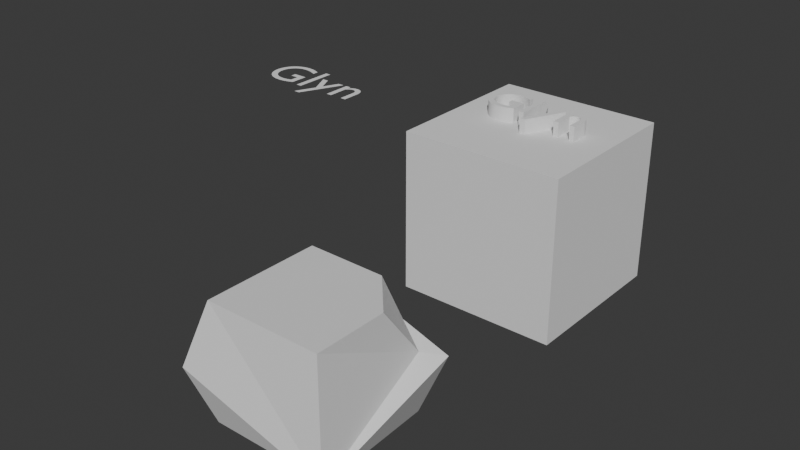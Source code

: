 # Source: 003_knifebisect.blend  (saved by Blender 4.0.36; exported with 4.5.12 LTS)
import bpy
from mathutils import Matrix  # noqa: F401  (used for matrix-valued properties, if any)

bpy.ops.wm.read_factory_settings(use_empty=True)
scene = bpy.context.scene
scene.name = 'Scene'

# ---- collections
col_collection = bpy.data.collections.new('Collection'); scene.collection.children.link(col_collection)

# ---- materials (node trees are filled in below, after node groups)
mat_material = bpy.data.materials.new('Material')
mat_material.alpha_threshold = 0.0
mat_material.use_transparent_shadow = False
mat_material.roughness = 0.5
mat_material.line_color = (0.0, 0.0, 0.0, 1.0)

# ---- material node trees
mat_material.use_nodes = True; mat_material.node_tree.nodes.clear()
_N = mat_material.node_tree.nodes; _L = mat_material.node_tree.links
n0 = _N.new('ShaderNodeOutputMaterial'); n0.name = 'Material Output'; n0.location = (300, 300)
n1 = _N.new('ShaderNodeBsdfPrincipled'); n1.name = 'Principled BSDF'; n1.location = (10, 300)
n1.inputs[3].default_value = 1.45
_L.new(n1.outputs[0], n0.inputs[0])
n0.is_active_output = True

# ---- world
world_world = bpy.data.worlds.new('World'); scene.world = world_world
world_world.use_nodes = True; world_world.node_tree.nodes.clear()
_N = world_world.node_tree.nodes; _L = world_world.node_tree.links
n0 = _N.new('ShaderNodeOutputWorld'); n0.name = 'World Output'; n0.location = (300, 300)
n1 = _N.new('ShaderNodeBackground'); n1.name = 'Background'; n1.location = (10, 300)
n1.inputs[0].default_value = (0.05088, 0.05088, 0.05088, 1.0)
_L.new(n1.outputs[0], n0.inputs[0])
n0.is_active_output = True
world_world.color = (0.05088, 0.05088, 0.05088)
world_world.use_sun_shadow = False
world_world.sun_shadow_jitter_overblur = 0.0

# ---- meshes
me_cube = bpy.data.meshes.new('Cube')
me_cube.from_pydata([(1.0, 1.0, -1.0), (1.0, -1.0, 1.0), (1.0, -1.0, -1.0), (-1.0, 1.0, 1.0), (-1.0, 1.0, -1.0), (-1.0, -1.0, 1.0), (-1.0, -1.0, -1.0), (1.0, 0.254, 1.0), (0.3441, 0.9877, 0.994), (1.0, 1.0, 0.01349), (1.297, 1.297, -0.08563), (-1.297, -1.297, -0.04601), (1.297, -1.297, -0.7379), (-1.297, 1.297, 0.6063)], [], [(12, 1, 5, 11), (11, 5, 3, 13), (4, 0, 2, 6), (10, 9, 7, 1, 12), (13, 3, 8, 9, 10), (7, 8, 3, 5, 1), (9, 8, 7), (2, 12, 11, 6), (6, 11, 13, 4), (0, 10, 12, 2), (4, 13, 10, 0)])
_uv = me_cube.uv_layers.new(name='UVMap')
_uv.uv.foreach_set('vector', [0.427, 0.75, 0.625, 0.75, 0.625, 1.0, 0.4937, 1.0, 0.4937, 0.0, 0.625, 0.0, 0.625, 0.25, 0.5565, 0.25, 0.125, 0.5, 0.375, 0.5, 0.375, 0.75, 0.125, 0.75, 0.4899, 0.5, 0.5017, 0.5, 0.625, 0.5932, 0.625, 0.75, 0.427, 0.75, 0.5565, 0.25, 0.625, 0.25, 0.625, 0.4186, 0.5017, 0.5, 0.4899, 0.5, 0.625, 0.5932, 0.7064, 0.5, 0.875, 0.5, 0.875, 0.75, 0.625, 0.75, 0.5017, 0.5, 0.7064, 0.5, 0.625, 0.5932, 0.375, 0.75, 0.427, 0.75, 0.4937, 1.0, 0.375, 1.0, 0.375, 0.0, 0.4937, 0.0, 0.5565, 0.25, 0.375, 0.25, 0.375, 0.5, 0.4899, 0.5, 0.427, 0.75, 0.375, 0.75, 0.375, 0.25, 0.5565, 0.25, 0.4899, 0.5, 0.375, 0.5])
me_cube.materials.append(mat_material)
me_cube.use_mirror_vertex_groups = False
me_cube.update()
me_cube_001 = bpy.data.meshes.new('Cube.001')
me_cube_001.from_pydata([(-1.0, -1.0, -1.0), (-1.0, -1.0, 1.0), (-1.0, 1.0, -1.0), (-1.0, 1.0, 1.0), (1.0, -1.0, -1.0), (1.0, -1.0, 1.0), (1.0, 1.0, -1.0), (1.0, 1.0, 1.0), (-0.006138, -0.2346, 1.0), (0.06377, -0.2342, 1.0), (0.2884, 0.2448, 1.0), (0.2179, 0.2452, 1.0), (0.1358, 0.06624, 1.0), (0.05036, 0.2448, 1.0), (-0.02088, 0.2451, 1.0), (0.1019, -0.00416, 1.0), (-0.1296, 0.4096, 1.0), (-0.1296, -0.07184, 1.0), (-0.06687, -0.07202, 1.0), (-0.0668, 0.4092, 1.0), (-0.537, 0.03638, 1.0), (-0.553, 0.05361, 1.0), (-0.5665, 0.07294, 1.0), (-0.5772, 0.0942, 1.0), (-0.585, 0.1167, 1.0), (-0.5898, 0.1416, 1.0), (-0.5915, 0.1679, 1.0), (-0.5898, 0.1932, 1.0), (-0.585, 0.2177, 1.0), (-0.5772, 0.2407, 1.0), (-0.5667, 0.2625, 1.0), (-0.5533, 0.2817, 1.0), (-0.5377, 0.2988, 1.0), (-0.52, 0.3145, 1.0), (-0.5005, 0.3278, 1.0), (-0.479, 0.3381, 1.0), (-0.4558, 0.3454, 1.0), (-0.4315, 0.3507, 1.0), (-0.4057, 0.3522, 1.0), (-0.3913, 0.3518, 1.0), (-0.3767, 0.3512, 1.0), (-0.3623, 0.3497, 1.0), (-0.3478, 0.3472, 1.0), (-0.3333, 0.3442, 1.0), (-0.3188, 0.3404, 1.0), (-0.3043, 0.3362, 1.0), (-0.2899, 0.3314, 1.0), (-0.2755, 0.3257, 1.0), (-0.2612, 0.3195, 1.0), (-0.247, 0.3127, 1.0), (-0.2328, 0.3048, 1.0), (-0.2328, 0.3753, 1.0), (-0.251, 0.3829, 1.0), (-0.2679, 0.3895, 1.0), (-0.2835, 0.3952, 1.0), (-0.2983, 0.3999, 1.0), (-0.3124, 0.4042, 1.0), (-0.3258, 0.4076, 1.0), (-0.3388, 0.4104, 1.0), (-0.3517, 0.4126, 1.0), (-0.3644, 0.4144, 1.0), (-0.3773, 0.4152, 1.0), (-0.3907, 0.4156, 1.0), (-0.4043, 0.4158, 1.0), (-0.4404, 0.4137, 1.0), (-0.4745, 0.407, 1.0), (-0.5068, 0.3971, 1.0), (-0.5367, 0.3826, 1.0), (-0.5641, 0.3647, 1.0), (-0.5887, 0.3437, 1.0), (-0.6102, 0.3197, 1.0), (-0.6285, 0.2937, 1.0), (-0.6431, 0.2649, 1.0), (-0.6539, 0.2336, 1.0), (-0.6606, 0.2005, 1.0), (-0.6629, 0.1656, 1.0), (-0.6606, 0.1312, 1.0), (-0.6541, 0.09896, 1.0), (-0.6436, 0.06827, 1.0), (-0.6292, 0.03978, 1.0), (-0.6113, 0.01413, 1.0), (-0.59, -0.009219, 1.0), (-0.5657, -0.02955, 1.0), (-0.5386, -0.04641, 1.0), (-0.5089, -0.06014, 1.0), (-0.4768, -0.07022, 1.0), (-0.4425, -0.07608, 1.0), (-0.4066, -0.07828, 1.0), (-0.39, -0.07828, 1.0), (-0.3741, -0.07755, 1.0), (-0.3585, -0.07645, 1.0), (-0.3433, -0.07462, 1.0), (-0.3285, -0.07216, 1.0), (-0.3136, -0.06923, 1.0), (-0.2989, -0.06594, 1.0), (-0.2842, -0.06147, 1.0), (-0.2693, -0.0567, 1.0), (-0.2541, -0.05157, 1.0), (-0.2387, -0.04552, 1.0), (-0.2229, -0.03867, 1.0), (-0.2229, 0.1653, 1.0), (-0.3847, 0.1657, 1.0), (-0.3846, 0.1032, 1.0), (-0.2921, 0.1026, 1.0), (-0.2921, 0.00403, 1.0), (-0.3004, 0.001648, 1.0), (-0.3088, -0.0009178, 1.0), (-0.3171, -0.002934, 1.0), (-0.3257, -0.005133, 1.0), (-0.3341, -0.007149, 1.0), (-0.3427, -0.009244, 1.0), (-0.3515, -0.01089, 1.0), (-0.3602, -0.01236, 1.0), (-0.3692, -0.01346, 1.0), (-0.3782, -0.01401, 1.0), (-0.3874, -0.01474, 1.0), (-0.3967, -0.01474, 1.0), (-0.4245, -0.01309, 1.0), (-0.4509, -0.008327, 1.0), (-0.4754, -0.001182, 1.0), (-0.4981, 0.008896, 1.0), (-0.5186, 0.02136, 1.0), (0.4156, 0.2232, 1.0), (0.4085, 0.2171, 1.0), (0.4019, 0.2107, 1.0), (0.3957, 0.2033, 1.0), (0.3943, 0.2451, 1.0), (0.3314, 0.2446, 1.0), (0.3314, -0.07218, 1.0), (0.3944, -0.07193, 1.0), (0.3943, 0.1555, 1.0), (0.4015, 0.1632, 1.0), (0.4085, 0.1702, 1.0), (0.4154, 0.1767, 1.0), (0.422, 0.1822, 1.0), (0.4283, 0.1868, 1.0), (0.4346, 0.1909, 1.0), (0.4409, 0.194, 1.0), (0.4473, 0.1966, 1.0), (0.4536, 0.1984, 1.0), (0.46, 0.1999, 1.0), (0.4665, 0.2006, 1.0), (0.4733, 0.201, 1.0), (0.4826, 0.2, 1.0), (0.4911, 0.1984, 1.0), (0.4991, 0.1953, 1.0), (0.5063, 0.1914, 1.0), (0.5129, 0.1861, 1.0), (0.5187, 0.1799, 1.0), (0.5237, 0.1731, 1.0), (0.528, 0.1648, 1.0), (0.5313, 0.156, 1.0), (0.5337, 0.1464, 1.0), (0.5352, 0.136, 1.0), (0.5356, 0.1241, 1.0), (0.5356, -0.07186, 1.0), (0.5984, -0.07241, 1.0), (0.5985, 0.1239, 1.0), (0.5974, 0.1442, 1.0), (0.5945, 0.163, 1.0), (0.5899, 0.1797, 1.0), (0.5837, 0.1952, 1.0), (0.5759, 0.2084, 1.0), (0.5668, 0.2194, 1.0), (0.5564, 0.2292, 1.0), (0.5451, 0.2375, 1.0), (0.5325, 0.2434, 1.0), (0.5192, 0.2478, 1.0), (0.5052, 0.2504, 1.0), (0.4901, 0.2506, 1.0), (0.4813, 0.2505, 1.0), (0.4726, 0.2495, 1.0), (0.4639, 0.2479, 1.0), (0.4554, 0.2453, 1.0), (0.4469, 0.2422, 1.0), (0.4388, 0.2385, 1.0), (0.4308, 0.2341, 1.0), (0.423, 0.2289, 1.0), (-0.006138, -0.2346, 1.177), (0.06377, -0.2342, 1.177), (0.2884, 0.2448, 1.177), (0.2179, 0.2452, 1.177), (0.1358, 0.06624, 1.177), (0.05036, 0.2448, 1.177), (-0.02088, 0.2451, 1.177), (0.1019, -0.00416, 1.177), (-0.1296, 0.4096, 1.177), (-0.1296, -0.07184, 1.177), (-0.06687, -0.07202, 1.177), (-0.0668, 0.4092, 1.177), (-0.537, 0.03638, 1.177), (-0.553, 0.05361, 1.177), (-0.5665, 0.07294, 1.177), (-0.5772, 0.0942, 1.177), (-0.585, 0.1167, 1.177), (-0.5898, 0.1416, 1.177), (-0.5915, 0.1679, 1.177), (-0.5898, 0.1932, 1.177), (-0.585, 0.2177, 1.177), (-0.5772, 0.2407, 1.177), (-0.5667, 0.2625, 1.177), (-0.5533, 0.2817, 1.177), (-0.5377, 0.2988, 1.177), (-0.52, 0.3145, 1.177), (-0.5005, 0.3278, 1.177), (-0.479, 0.3381, 1.177), (-0.4558, 0.3454, 1.177), (-0.4315, 0.3507, 1.177), (-0.4057, 0.3522, 1.177), (-0.3913, 0.3518, 1.177), (-0.3767, 0.3512, 1.177), (-0.3623, 0.3497, 1.177), (-0.3478, 0.3472, 1.177), (-0.3333, 0.3442, 1.177), (-0.3188, 0.3404, 1.177), (-0.3043, 0.3362, 1.177), (-0.2899, 0.3314, 1.177), (-0.2755, 0.3257, 1.177), (-0.2612, 0.3195, 1.177), (-0.247, 0.3127, 1.177), (-0.2328, 0.3048, 1.177), (-0.2328, 0.3753, 1.177), (-0.251, 0.3829, 1.177), (-0.2679, 0.3895, 1.177), (-0.2835, 0.3952, 1.177), (-0.2983, 0.3999, 1.177), (-0.3124, 0.4042, 1.177), (-0.3258, 0.4076, 1.177), (-0.3388, 0.4104, 1.177), (-0.3517, 0.4126, 1.177), (-0.3644, 0.4144, 1.177), (-0.3773, 0.4152, 1.177), (-0.3907, 0.4156, 1.177), (-0.4043, 0.4158, 1.177), (-0.4404, 0.4137, 1.177), (-0.4745, 0.407, 1.177), (-0.5068, 0.3971, 1.177), (-0.5367, 0.3826, 1.177), (-0.5641, 0.3647, 1.177), (-0.5887, 0.3437, 1.177), (-0.6102, 0.3197, 1.177), (-0.6285, 0.2937, 1.177), (-0.6431, 0.2649, 1.177), (-0.6539, 0.2336, 1.177), (-0.6606, 0.2005, 1.177), (-0.6629, 0.1656, 1.177), (-0.6606, 0.1312, 1.177), (-0.6541, 0.09896, 1.177), (-0.6436, 0.06827, 1.177), (-0.6292, 0.03978, 1.177), (-0.6113, 0.01413, 1.177), (-0.59, -0.009219, 1.177), (-0.5657, -0.02955, 1.177), (-0.5386, -0.04641, 1.177), (-0.5089, -0.06014, 1.177), (-0.4768, -0.07022, 1.177), (-0.4425, -0.07608, 1.177), (-0.4066, -0.07828, 1.177), (-0.39, -0.07828, 1.177), (-0.3741, -0.07755, 1.177), (-0.3585, -0.07645, 1.177), (-0.3433, -0.07462, 1.177), (-0.3285, -0.07216, 1.177), (-0.3136, -0.06923, 1.177), (-0.2989, -0.06594, 1.177), (-0.2842, -0.06147, 1.177), (-0.2693, -0.0567, 1.177), (-0.2541, -0.05157, 1.177), (-0.2387, -0.04552, 1.177), (-0.2229, -0.03867, 1.177), (-0.2229, 0.1653, 1.177), (-0.3847, 0.1657, 1.177), (-0.3846, 0.1032, 1.177), (-0.2921, 0.1026, 1.177), (-0.2921, 0.00403, 1.177), (-0.3004, 0.001648, 1.177), (-0.3088, -0.0009178, 1.177), (-0.3171, -0.002934, 1.177), (-0.3257, -0.005133, 1.177), (-0.3341, -0.007149, 1.177), (-0.3427, -0.009244, 1.177), (-0.3515, -0.01089, 1.177), (-0.3602, -0.01236, 1.177), (-0.3692, -0.01346, 1.177), (-0.3782, -0.01401, 1.177), (-0.3874, -0.01474, 1.177), (-0.3967, -0.01474, 1.177), (-0.4245, -0.01309, 1.177), (-0.4509, -0.008327, 1.177), (-0.4754, -0.001182, 1.177), (-0.4981, 0.008896, 1.177), (-0.5186, 0.02136, 1.177), (0.4156, 0.2232, 1.177), (0.4085, 0.2171, 1.177), (0.4019, 0.2107, 1.177), (0.3957, 0.2033, 1.177), (0.3943, 0.2451, 1.177), (0.3314, 0.2446, 1.177), (0.3314, -0.07218, 1.177), (0.3944, -0.07193, 1.177), (0.3943, 0.1555, 1.177), (0.4015, 0.1632, 1.177), (0.4085, 0.1702, 1.177), (0.4154, 0.1767, 1.177), (0.422, 0.1822, 1.177), (0.4283, 0.1868, 1.177), (0.4346, 0.1909, 1.177), (0.4409, 0.194, 1.177), (0.4473, 0.1966, 1.177), (0.4536, 0.1984, 1.177), (0.46, 0.1999, 1.177), (0.4665, 0.2006, 1.177), (0.4733, 0.201, 1.177), (0.4826, 0.2, 1.177), (0.4911, 0.1984, 1.177), (0.4991, 0.1953, 1.177), (0.5063, 0.1914, 1.177), (0.5129, 0.1861, 1.177), (0.5187, 0.1799, 1.177), (0.5237, 0.1731, 1.177), (0.528, 0.1648, 1.177), (0.5313, 0.156, 1.177), (0.5337, 0.1464, 1.177), (0.5352, 0.136, 1.177), (0.5356, 0.1241, 1.177), (0.5356, -0.07186, 1.177), (0.5984, -0.07241, 1.177), (0.5985, 0.1239, 1.177), (0.5974, 0.1442, 1.177), (0.5945, 0.163, 1.177), (0.5899, 0.1797, 1.177), (0.5837, 0.1952, 1.177), (0.5759, 0.2084, 1.177), (0.5668, 0.2194, 1.177), (0.5564, 0.2292, 1.177), (0.5451, 0.2375, 1.177), (0.5325, 0.2434, 1.177), (0.5192, 0.2478, 1.177), (0.5052, 0.2504, 1.177), (0.4901, 0.2506, 1.177), (0.4813, 0.2505, 1.177), (0.4726, 0.2495, 1.177), (0.4639, 0.2479, 1.177), (0.4554, 0.2453, 1.177), (0.4469, 0.2422, 1.177), (0.4388, 0.2385, 1.177), (0.4308, 0.2341, 1.177), (0.423, 0.2289, 1.177)], [], [(0, 1, 3, 2), (2, 3, 7, 6), (6, 7, 5, 4), (4, 5, 1, 0), (2, 6, 4, 0), (7, 157, 156, 155, 154, 153, 152, 151, 150, 149, 148, 147, 146, 145, 144, 143, 142, 141, 140, 139, 138, 137, 136, 135, 134, 133, 132, 131, 130, 129, 128, 127, 10, 9, 8, 15, 14, 19, 18, 17, 99, 98, 97, 96, 95, 94, 93, 92, 91, 90, 89, 88, 87, 86, 85, 84, 83, 82, 81, 80, 79, 78, 77, 76, 75, 3, 1, 5), (3, 75, 74, 73, 72, 71, 70, 69, 68, 67, 66, 65, 64, 63, 62, 61, 60, 59, 58, 57, 56, 55, 54, 53, 52, 51, 50, 49, 48, 47, 46, 45, 44, 43, 42, 41, 40, 39, 38, 37, 36, 35, 34, 33, 32, 31, 30, 29, 28, 27, 26, 25, 24, 23, 22, 21, 20, 121, 120, 119, 118, 117, 116, 115, 114, 113, 112, 111, 110, 109, 108, 107, 106, 105, 104, 103, 102, 101, 100, 99, 17, 16, 19, 7), (48, 49, 219, 218), (99, 100, 270, 269), (19, 14, 13, 12, 11, 10, 127, 126, 125, 124, 123, 122, 177, 176, 175, 174, 173, 172, 171, 170, 169, 168, 167, 166, 165, 164, 163, 162, 161, 160, 159, 158, 157, 7), (150, 151, 321, 320), (47, 48, 218, 217), (186, 187, 188, 189), (270, 271, 272, 273, 274, 275, 276, 277, 278, 279, 280, 281, 282, 283, 284, 285, 286, 287, 288, 289, 290, 291, 190, 191, 192, 193, 194, 195, 196, 197, 198, 199, 200, 201, 202, 203, 204, 205, 206, 207, 208, 209, 210, 211, 212, 213, 214, 215, 216, 217, 218, 219, 220, 221, 222, 223, 224, 225, 226, 227, 228, 229, 230, 231, 232, 233, 234, 235, 236, 237, 238, 239, 240, 241, 242, 243, 244, 245, 246, 247, 248, 249, 250, 251, 252, 253, 254, 255, 256, 257, 258, 259, 260, 261, 262, 263, 264, 265, 266, 267, 268, 269), (328, 329, 330, 331, 332, 333, 334, 335, 336, 337, 338, 339, 340, 341, 342, 343, 344, 345, 346, 347, 292, 293, 294, 295, 296, 297, 298, 299, 300, 301, 302, 303, 304, 305, 306, 307, 308, 309, 310, 311, 312, 313, 314, 315, 316, 317, 318, 319, 320, 321, 322, 323, 324, 325, 326, 327), (181, 182, 183, 184, 185, 178, 179, 180), (151, 152, 322, 321), (100, 101, 271, 270), (49, 50, 220, 219), (152, 153, 323, 322), (101, 102, 272, 271), (50, 51, 221, 220), (153, 154, 324, 323), (102, 103, 273, 272), (51, 52, 222, 221), (154, 155, 325, 324), (103, 104, 274, 273), (52, 53, 223, 222), (155, 156, 326, 325), (104, 105, 275, 274), (53, 54, 224, 223), (156, 157, 327, 326), (105, 106, 276, 275), (54, 55, 225, 224), (157, 158, 328, 327), (106, 107, 277, 276), (55, 56, 226, 225), (158, 159, 329, 328), (107, 108, 278, 277), (56, 57, 227, 226), (159, 160, 330, 329), (108, 109, 279, 278), (57, 58, 228, 227), (160, 161, 331, 330), (109, 110, 280, 279), (58, 59, 229, 228), (161, 162, 332, 331), (110, 111, 281, 280), (59, 60, 230, 229), (162, 163, 333, 332), (8, 9, 179, 178), (111, 112, 282, 281), (60, 61, 231, 230), (163, 164, 334, 333), (9, 10, 180, 179), (112, 113, 283, 282), (61, 62, 232, 231), (164, 165, 335, 334), (10, 11, 181, 180), (113, 114, 284, 283), (62, 63, 233, 232), (165, 166, 336, 335), (11, 12, 182, 181), (114, 115, 285, 284), (63, 64, 234, 233), (166, 167, 337, 336), (12, 13, 183, 182), (115, 116, 286, 285), (64, 65, 235, 234), (167, 168, 338, 337), (13, 14, 184, 183), (116, 117, 287, 286), (65, 66, 236, 235), (168, 169, 339, 338), (14, 15, 185, 184), (117, 118, 288, 287), (66, 67, 237, 236), (169, 170, 340, 339), (15, 8, 178, 185), (118, 119, 289, 288), (67, 68, 238, 237), (170, 171, 341, 340), (16, 17, 187, 186), (119, 120, 290, 289), (68, 69, 239, 238), (171, 172, 342, 341), (17, 18, 188, 187), (120, 121, 291, 290), (69, 70, 240, 239), (172, 173, 343, 342), (18, 19, 189, 188), (121, 20, 190, 291), (70, 71, 241, 240), (173, 174, 344, 343), (19, 16, 186, 189), (122, 123, 293, 292), (71, 72, 242, 241), (174, 175, 345, 344), (20, 21, 191, 190), (123, 124, 294, 293), (72, 73, 243, 242), (175, 176, 346, 345), (21, 22, 192, 191), (124, 125, 295, 294), (73, 74, 244, 243), (176, 177, 347, 346), (22, 23, 193, 192), (125, 126, 296, 295), (74, 75, 245, 244), (177, 122, 292, 347), (23, 24, 194, 193), (126, 127, 297, 296), (75, 76, 246, 245), (24, 25, 195, 194), (127, 128, 298, 297), (76, 77, 247, 246), (25, 26, 196, 195), (128, 129, 299, 298), (77, 78, 248, 247), (26, 27, 197, 196), (129, 130, 300, 299), (78, 79, 249, 248), (27, 28, 198, 197), (130, 131, 301, 300), (79, 80, 250, 249), (28, 29, 199, 198), (131, 132, 302, 301), (80, 81, 251, 250), (29, 30, 200, 199), (132, 133, 303, 302), (81, 82, 252, 251), (30, 31, 201, 200), (133, 134, 304, 303), (82, 83, 253, 252), (31, 32, 202, 201), (134, 135, 305, 304), (83, 84, 254, 253), (32, 33, 203, 202), (135, 136, 306, 305), (84, 85, 255, 254), (33, 34, 204, 203), (136, 137, 307, 306), (85, 86, 256, 255), (34, 35, 205, 204), (137, 138, 308, 307), (86, 87, 257, 256), (35, 36, 206, 205), (138, 139, 309, 308), (87, 88, 258, 257), (36, 37, 207, 206), (139, 140, 310, 309), (88, 89, 259, 258), (37, 38, 208, 207), (140, 141, 311, 310), (89, 90, 260, 259), (38, 39, 209, 208), (141, 142, 312, 311), (90, 91, 261, 260), (39, 40, 210, 209), (142, 143, 313, 312), (91, 92, 262, 261), (40, 41, 211, 210), (143, 144, 314, 313), (92, 93, 263, 262), (41, 42, 212, 211), (144, 145, 315, 314), (93, 94, 264, 263), (42, 43, 213, 212), (145, 146, 316, 315), (94, 95, 265, 264), (43, 44, 214, 213), (146, 147, 317, 316), (95, 96, 266, 265), (44, 45, 215, 214), (147, 148, 318, 317), (96, 97, 267, 266), (45, 46, 216, 215), (148, 149, 319, 318), (97, 98, 268, 267), (46, 47, 217, 216), (149, 150, 320, 319), (98, 99, 269, 268)])
_uv = me_cube_001.uv_layers.new(name='UVMap')
_uv.uv.foreach_set('vector', [0.375, 0.0, 0.625, 0.0, 0.625, 0.25, 0.375, 0.25, 0.375, 0.25, 0.625, 0.25, 0.625, 0.5, 0.375, 0.5, 0.375, 0.5, 0.625, 0.5, 0.625, 0.75, 0.375, 0.75, 0.375, 0.75, 0.625, 0.75, 0.625, 1.0, 0.375, 1.0, 0.125, 0.5, 0.375, 0.5, 0.375, 0.75, 0.125, 0.75, 0.625, 0.5, 0.6752, 0.6095, 0.6752, 0.6341, 0.6831, 0.634, 0.683, 0.6095, 0.6831, 0.608, 0.6833, 0.6067, 0.6836, 0.6055, 0.684, 0.6044, 0.6845, 0.6034, 0.6852, 0.6025, 0.6859, 0.6017, 0.6867, 0.6011, 0.6876, 0.6006, 0.6886, 0.6002, 0.6897, 0.6, 0.6908, 0.5999, 0.6917, 0.5999, 0.6925, 0.6, 0.6933, 0.6002, 0.6941, 0.6004, 0.6949, 0.6008, 0.6957, 0.6011, 0.6965, 0.6016, 0.6973, 0.6022, 0.6981, 0.6029, 0.6989, 0.6037, 0.6998, 0.6046, 0.7007, 0.6056, 0.7007, 0.634, 0.7086, 0.634, 0.7086, 0.5944, 0.714, 0.5944, 0.742, 0.6543, 0.7508, 0.6543, 0.7373, 0.6255, 0.7526, 0.5944, 0.7583, 0.5738, 0.7584, 0.634, 0.7662, 0.634, 0.7779, 0.6298, 0.7798, 0.6307, 0.7818, 0.6314, 0.7837, 0.6321, 0.7855, 0.6327, 0.7874, 0.6332, 0.7892, 0.6337, 0.7911, 0.634, 0.7929, 0.6343, 0.7948, 0.6346, 0.7968, 0.6347, 0.7988, 0.6348, 0.8008, 0.6348, 0.8053, 0.6345, 0.8096, 0.6338, 0.8136, 0.6325, 0.8173, 0.6308, 0.8207, 0.6287, 0.8237, 0.6262, 0.8264, 0.6232, 0.8287, 0.62, 0.8304, 0.6165, 0.8318, 0.6126, 0.8326, 0.6086, 0.8329, 0.6043, 0.875, 0.5, 0.875, 0.75, 0.625, 0.75, 0.875, 0.5, 0.8329, 0.6043, 0.8326, 0.5999, 0.8317, 0.5958, 0.8304, 0.5919, 0.8286, 0.5883, 0.8263, 0.585, 0.8236, 0.582, 0.8205, 0.5794, 0.8171, 0.5772, 0.8133, 0.5754, 0.8093, 0.5741, 0.805, 0.5733, 0.8005, 0.573, 0.7988, 0.5731, 0.7972, 0.5731, 0.7956, 0.5732, 0.794, 0.5734, 0.7924, 0.5737, 0.7907, 0.574, 0.789, 0.5745, 0.7873, 0.575, 0.7854, 0.5756, 0.7835, 0.5763, 0.7814, 0.5771, 0.7791, 0.5781, 0.7791, 0.5869, 0.7809, 0.5859, 0.7826, 0.5851, 0.7844, 0.5843, 0.7862, 0.5836, 0.788, 0.583, 0.7898, 0.5825, 0.7917, 0.582, 0.7935, 0.5816, 0.7953, 0.5813, 0.7971, 0.5811, 0.7989, 0.581, 0.8007, 0.581, 0.8039, 0.5812, 0.807, 0.5818, 0.8099, 0.5827, 0.8126, 0.584, 0.815, 0.5857, 0.8172, 0.5877, 0.8192, 0.5898, 0.8208, 0.5922, 0.8221, 0.5949, 0.8231, 0.5978, 0.8237, 0.6009, 0.8239, 0.604, 0.8237, 0.6073, 0.8231, 0.6104, 0.8221, 0.6132, 0.8208, 0.6159, 0.8191, 0.6183, 0.8171, 0.6205, 0.8148, 0.6223, 0.8123, 0.6239, 0.8094, 0.6251, 0.8064, 0.626, 0.8031, 0.6266, 0.7996, 0.6268, 0.7984, 0.6268, 0.7973, 0.6268, 0.7962, 0.6267, 0.795, 0.6265, 0.7939, 0.6264, 0.7928, 0.6262, 0.7918, 0.6259, 0.7907, 0.6256, 0.7896, 0.6254, 0.7886, 0.6251, 0.7875, 0.6248, 0.7865, 0.6245, 0.7865, 0.6122, 0.7981, 0.6121, 0.7981, 0.6043, 0.7779, 0.6043, 0.7779, 0.6298, 0.7662, 0.634, 0.7662, 0.5738, 0.7583, 0.5738, 0.625, 0.5, 0.7826, 0.5851, 0.7809, 0.5859, 0.7809, 0.5859, 0.7826, 0.5851, 0.7779, 0.6298, 0.7779, 0.6043, 0.7779, 0.6043, 0.7779, 0.6298, 0.7583, 0.5738, 0.7526, 0.5944, 0.7437, 0.5944, 0.733, 0.6167, 0.7228, 0.5944, 0.714, 0.5944, 0.7086, 0.5944, 0.7007, 0.5944, 0.7005, 0.5996, 0.6998, 0.5987, 0.6989, 0.5979, 0.6981, 0.5971, 0.6971, 0.5964, 0.6961, 0.5957, 0.6952, 0.5952, 0.6941, 0.5947, 0.6931, 0.5943, 0.692, 0.594, 0.6909, 0.5938, 0.6898, 0.5937, 0.6887, 0.5937, 0.6869, 0.5937, 0.6851, 0.594, 0.6834, 0.5946, 0.6819, 0.5953, 0.6805, 0.5964, 0.6792, 0.5976, 0.678, 0.5989, 0.677, 0.6006, 0.6763, 0.6025, 0.6757, 0.6046, 0.6753, 0.607, 0.6752, 0.6095, 0.625, 0.5, 0.684, 0.6044, 0.6836, 0.6055, 0.6836, 0.6055, 0.684, 0.6044, 0.7844, 0.5843, 0.7826, 0.5851, 0.7826, 0.5851, 0.7844, 0.5843, 0.7662, 0.5738, 0.7662, 0.634, 0.7584, 0.634, 0.7583, 0.5738, 0.7779, 0.6043, 0.7981, 0.6043, 0.7981, 0.6121, 0.7865, 0.6122, 0.7865, 0.6245, 0.7875, 0.6248, 0.7886, 0.6251, 0.7896, 0.6254, 0.7907, 0.6256, 0.7918, 0.6259, 0.7928, 0.6262, 0.7939, 0.6264, 0.795, 0.6265, 0.7962, 0.6267, 0.7973, 0.6268, 0.7984, 0.6268, 0.7996, 0.6268, 0.8031, 0.6266, 0.8064, 0.626, 0.8094, 0.6251, 0.8123, 0.6239, 0.8148, 0.6223, 0.8171, 0.6205, 0.8191, 0.6183, 0.8208, 0.6159, 0.8221, 0.6132, 0.8231, 0.6104, 0.8237, 0.6073, 0.8239, 0.604, 0.8237, 0.6009, 0.8231, 0.5978, 0.8221, 0.5949, 0.8208, 0.5922, 0.8192, 0.5898, 0.8172, 0.5877, 0.815, 0.5857, 0.8126, 0.584, 0.8099, 0.5827, 0.807, 0.5818, 0.8039, 0.5812, 0.8007, 0.581, 0.7989, 0.581, 0.7971, 0.5811, 0.7953, 0.5813, 0.7935, 0.5816, 0.7917, 0.582, 0.7898, 0.5825, 0.788, 0.583, 0.7862, 0.5836, 0.7844, 0.5843, 0.7826, 0.5851, 0.7809, 0.5859, 0.7791, 0.5869, 0.7791, 0.5781, 0.7814, 0.5771, 0.7835, 0.5763, 0.7854, 0.5756, 0.7873, 0.575, 0.789, 0.5745, 0.7907, 0.574, 0.7924, 0.5737, 0.794, 0.5734, 0.7956, 0.5732, 0.7972, 0.5731, 0.7988, 0.5731, 0.8005, 0.573, 0.805, 0.5733, 0.8093, 0.5741, 0.8133, 0.5754, 0.8171, 0.5772, 0.8205, 0.5794, 0.8236, 0.582, 0.8263, 0.585, 0.8286, 0.5883, 0.8304, 0.5919, 0.8317, 0.5958, 0.8326, 0.5999, 0.8329, 0.6043, 0.8326, 0.6086, 0.8318, 0.6126, 0.8304, 0.6165, 0.8287, 0.62, 0.8264, 0.6232, 0.8237, 0.6262, 0.8207, 0.6287, 0.8173, 0.6308, 0.8136, 0.6325, 0.8096, 0.6338, 0.8053, 0.6345, 0.8008, 0.6348, 0.7988, 0.6348, 0.7968, 0.6347, 0.7948, 0.6346, 0.7929, 0.6343, 0.7911, 0.634, 0.7892, 0.6337, 0.7874, 0.6332, 0.7855, 0.6327, 0.7837, 0.6321, 0.7818, 0.6314, 0.7798, 0.6307, 0.7779, 0.6298, 0.6753, 0.607, 0.6757, 0.6046, 0.6763, 0.6025, 0.677, 0.6006, 0.678, 0.5989, 0.6792, 0.5976, 0.6805, 0.5964, 0.6819, 0.5953, 0.6834, 0.5946, 0.6851, 0.594, 0.6869, 0.5937, 0.6887, 0.5937, 0.6898, 0.5937, 0.6909, 0.5938, 0.692, 0.594, 0.6931, 0.5943, 0.6941, 0.5947, 0.6952, 0.5952, 0.6961, 0.5957, 0.6971, 0.5964, 0.6981, 0.5971, 0.6989, 0.5979, 0.6998, 0.5987, 0.7005, 0.5996, 0.7007, 0.5944, 0.7086, 0.5944, 0.7086, 0.634, 0.7007, 0.634, 0.7007, 0.6056, 0.6998, 0.6046, 0.6989, 0.6037, 0.6981, 0.6029, 0.6973, 0.6022, 0.6965, 0.6016, 0.6957, 0.6011, 0.6949, 0.6008, 0.6941, 0.6004, 0.6933, 0.6002, 0.6925, 0.6, 0.6917, 0.5999, 0.6908, 0.5999, 0.6897, 0.6, 0.6886, 0.6002, 0.6876, 0.6006, 0.6867, 0.6011, 0.6859, 0.6017, 0.6852, 0.6025, 0.6845, 0.6034, 0.684, 0.6044, 0.6836, 0.6055, 0.6833, 0.6067, 0.6831, 0.608, 0.683, 0.6095, 0.6831, 0.634, 0.6752, 0.6341, 0.6752, 0.6095, 0.7228, 0.5944, 0.733, 0.6167, 0.7437, 0.5944, 0.7526, 0.5944, 0.7373, 0.6255, 0.7508, 0.6543, 0.742, 0.6543, 0.714, 0.5944, 0.6836, 0.6055, 0.6833, 0.6067, 0.6833, 0.6067, 0.6836, 0.6055, 0.7779, 0.6043, 0.7981, 0.6043, 0.7981, 0.6043, 0.7779, 0.6043, 0.7809, 0.5859, 0.7791, 0.5869, 0.7791, 0.5869, 0.7809, 0.5859, 0.6833, 0.6067, 0.6831, 0.608, 0.6831, 0.608, 0.6833, 0.6067, 0.7981, 0.6043, 0.7981, 0.6121, 0.7981, 0.6121, 0.7981, 0.6043, 0.7791, 0.5869, 0.7791, 0.5781, 0.7791, 0.5781, 0.7791, 0.5869, 0.6831, 0.608, 0.683, 0.6095, 0.683, 0.6095, 0.6831, 0.608, 0.7981, 0.6121, 0.7865, 0.6122, 0.7865, 0.6122, 0.7981, 0.6121, 0.7791, 0.5781, 0.7814, 0.5771, 0.7814, 0.5771, 0.7791, 0.5781, 0.683, 0.6095, 0.6831, 0.634, 0.6831, 0.634, 0.683, 0.6095, 0.7865, 0.6122, 0.7865, 0.6245, 0.7865, 0.6245, 0.7865, 0.6122, 0.7814, 0.5771, 0.7835, 0.5763, 0.7835, 0.5763, 0.7814, 0.5771, 0.6831, 0.634, 0.6752, 0.6341, 0.6752, 0.6341, 0.6831, 0.634, 0.7865, 0.6245, 0.7875, 0.6248, 0.7875, 0.6248, 0.7865, 0.6245, 0.7835, 0.5763, 0.7854, 0.5756, 0.7854, 0.5756, 0.7835, 0.5763, 0.6752, 0.6341, 0.6752, 0.6095, 0.6752, 0.6095, 0.6752, 0.6341, 0.7875, 0.6248, 0.7886, 0.6251, 0.7886, 0.6251, 0.7875, 0.6248, 0.7854, 0.5756, 0.7873, 0.575, 0.7873, 0.575, 0.7854, 0.5756, 0.6752, 0.6095, 0.6753, 0.607, 0.6753, 0.607, 0.6752, 0.6095, 0.7886, 0.6251, 0.7896, 0.6254, 0.7896, 0.6254, 0.7886, 0.6251, 0.7873, 0.575, 0.789, 0.5745, 0.789, 0.5745, 0.7873, 0.575, 0.6753, 0.607, 0.6757, 0.6046, 0.6757, 0.6046, 0.6753, 0.607, 0.7896, 0.6254, 0.7907, 0.6256, 0.7907, 0.6256, 0.7896, 0.6254, 0.789, 0.5745, 0.7907, 0.574, 0.7907, 0.574, 0.789, 0.5745, 0.6757, 0.6046, 0.6763, 0.6025, 0.6763, 0.6025, 0.6757, 0.6046, 0.7907, 0.6256, 0.7918, 0.6259, 0.7918, 0.6259, 0.7907, 0.6256, 0.7907, 0.574, 0.7924, 0.5737, 0.7924, 0.5737, 0.7907, 0.574, 0.6763, 0.6025, 0.677, 0.6006, 0.677, 0.6006, 0.6763, 0.6025, 0.7918, 0.6259, 0.7928, 0.6262, 0.7928, 0.6262, 0.7918, 0.6259, 0.7924, 0.5737, 0.794, 0.5734, 0.794, 0.5734, 0.7924, 0.5737, 0.677, 0.6006, 0.678, 0.5989, 0.678, 0.5989, 0.677, 0.6006, 0.7928, 0.6262, 0.7939, 0.6264, 0.7939, 0.6264, 0.7928, 0.6262, 0.794, 0.5734, 0.7956, 0.5732, 0.7956, 0.5732, 0.794, 0.5734, 0.678, 0.5989, 0.6792, 0.5976, 0.6792, 0.5976, 0.678, 0.5989, 0.7508, 0.6543, 0.742, 0.6543, 0.742, 0.6543, 0.7508, 0.6543, 0.7939, 0.6264, 0.795, 0.6265, 0.795, 0.6265, 0.7939, 0.6264, 0.7956, 0.5732, 0.7972, 0.5731, 0.7972, 0.5731, 0.7956, 0.5732, 0.6792, 0.5976, 0.6805, 0.5964, 0.6805, 0.5964, 0.6792, 0.5976, 0.742, 0.6543, 0.714, 0.5944, 0.714, 0.5944, 0.742, 0.6543, 0.795, 0.6265, 0.7962, 0.6267, 0.7962, 0.6267, 0.795, 0.6265, 0.7972, 0.5731, 0.7988, 0.5731, 0.7988, 0.5731, 0.7972, 0.5731, 0.6805, 0.5964, 0.6819, 0.5953, 0.6819, 0.5953, 0.6805, 0.5964, 0.714, 0.5944, 0.7228, 0.5944, 0.7228, 0.5944, 0.714, 0.5944, 0.7962, 0.6267, 0.7973, 0.6268, 0.7973, 0.6268, 0.7962, 0.6267, 0.7988, 0.5731, 0.8005, 0.573, 0.8005, 0.573, 0.7988, 0.5731, 0.6819, 0.5953, 0.6834, 0.5946, 0.6834, 0.5946, 0.6819, 0.5953, 0.7228, 0.5944, 0.733, 0.6167, 0.733, 0.6167, 0.7228, 0.5944, 0.7973, 0.6268, 0.7984, 0.6268, 0.7984, 0.6268, 0.7973, 0.6268, 0.8005, 0.573, 0.805, 0.5733, 0.805, 0.5733, 0.8005, 0.573, 0.6834, 0.5946, 0.6851, 0.594, 0.6851, 0.594, 0.6834, 0.5946, 0.733, 0.6167, 0.7437, 0.5944, 0.7437, 0.5944, 0.733, 0.6167, 0.7984, 0.6268, 0.7996, 0.6268, 0.7996, 0.6268, 0.7984, 0.6268, 0.805, 0.5733, 0.8093, 0.5741, 0.8093, 0.5741, 0.805, 0.5733, 0.6851, 0.594, 0.6869, 0.5937, 0.6869, 0.5937, 0.6851, 0.594, 0.7437, 0.5944, 0.7526, 0.5944, 0.7526, 0.5944, 0.7437, 0.5944, 0.7996, 0.6268, 0.8031, 0.6266, 0.8031, 0.6266, 0.7996, 0.6268, 0.8093, 0.5741, 0.8133, 0.5754, 0.8133, 0.5754, 0.8093, 0.5741, 0.6869, 0.5937, 0.6887, 0.5937, 0.6887, 0.5937, 0.6869, 0.5937, 0.7526, 0.5944, 0.7373, 0.6255, 0.7373, 0.6255, 0.7526, 0.5944, 0.8031, 0.6266, 0.8064, 0.626, 0.8064, 0.626, 0.8031, 0.6266, 0.8133, 0.5754, 0.8171, 0.5772, 0.8171, 0.5772, 0.8133, 0.5754, 0.6887, 0.5937, 0.6898, 0.5937, 0.6898, 0.5937, 0.6887, 0.5937, 0.7373, 0.6255, 0.7508, 0.6543, 0.7508, 0.6543, 0.7373, 0.6255, 0.8064, 0.626, 0.8094, 0.6251, 0.8094, 0.6251, 0.8064, 0.626, 0.8171, 0.5772, 0.8205, 0.5794, 0.8205, 0.5794, 0.8171, 0.5772, 0.6898, 0.5937, 0.6909, 0.5938, 0.6909, 0.5938, 0.6898, 0.5937, 0.7662, 0.5738, 0.7662, 0.634, 0.7662, 0.634, 0.7662, 0.5738, 0.8094, 0.6251, 0.8123, 0.6239, 0.8123, 0.6239, 0.8094, 0.6251, 0.8205, 0.5794, 0.8236, 0.582, 0.8236, 0.582, 0.8205, 0.5794, 0.6909, 0.5938, 0.692, 0.594, 0.692, 0.594, 0.6909, 0.5938, 0.7662, 0.634, 0.7584, 0.634, 0.7584, 0.634, 0.7662, 0.634, 0.8123, 0.6239, 0.8148, 0.6223, 0.8148, 0.6223, 0.8123, 0.6239, 0.8236, 0.582, 0.8263, 0.585, 0.8263, 0.585, 0.8236, 0.582, 0.692, 0.594, 0.6931, 0.5943, 0.6931, 0.5943, 0.692, 0.594, 0.7584, 0.634, 0.7583, 0.5738, 0.7583, 0.5738, 0.7584, 0.634, 0.8148, 0.6223, 0.8171, 0.6205, 0.8171, 0.6205, 0.8148, 0.6223, 0.8263, 0.585, 0.8286, 0.5883, 0.8286, 0.5883, 0.8263, 0.585, 0.6931, 0.5943, 0.6941, 0.5947, 0.6941, 0.5947, 0.6931, 0.5943, 0.7583, 0.5738, 0.7662, 0.5738, 0.7662, 0.5738, 0.7583, 0.5738, 0.6981, 0.5971, 0.6989, 0.5979, 0.6989, 0.5979, 0.6981, 0.5971, 0.8286, 0.5883, 0.8304, 0.5919, 0.8304, 0.5919, 0.8286, 0.5883, 0.6941, 0.5947, 0.6952, 0.5952, 0.6952, 0.5952, 0.6941, 0.5947, 0.8171, 0.6205, 0.8191, 0.6183, 0.8191, 0.6183, 0.8171, 0.6205, 0.6989, 0.5979, 0.6998, 0.5987, 0.6998, 0.5987, 0.6989, 0.5979, 0.8304, 0.5919, 0.8317, 0.5958, 0.8317, 0.5958, 0.8304, 0.5919, 0.6952, 0.5952, 0.6961, 0.5957, 0.6961, 0.5957, 0.6952, 0.5952, 0.8191, 0.6183, 0.8208, 0.6159, 0.8208, 0.6159, 0.8191, 0.6183, 0.6998, 0.5987, 0.7005, 0.5996, 0.7005, 0.5996, 0.6998, 0.5987, 0.8317, 0.5958, 0.8326, 0.5999, 0.8326, 0.5999, 0.8317, 0.5958, 0.6961, 0.5957, 0.6971, 0.5964, 0.6971, 0.5964, 0.6961, 0.5957, 0.8208, 0.6159, 0.8221, 0.6132, 0.8221, 0.6132, 0.8208, 0.6159, 0.7005, 0.5996, 0.7007, 0.5944, 0.7007, 0.5944, 0.7005, 0.5996, 0.8326, 0.5999, 0.8329, 0.6043, 0.8329, 0.6043, 0.8326, 0.5999, 0.6971, 0.5964, 0.6981, 0.5971, 0.6981, 0.5971, 0.6971, 0.5964, 0.8221, 0.6132, 0.8231, 0.6104, 0.8231, 0.6104, 0.8221, 0.6132, 0.7007, 0.5944, 0.7086, 0.5944, 0.7086, 0.5944, 0.7007, 0.5944, 0.8329, 0.6043, 0.8326, 0.6086, 0.8326, 0.6086, 0.8329, 0.6043, 0.8231, 0.6104, 0.8237, 0.6073, 0.8237, 0.6073, 0.8231, 0.6104, 0.7086, 0.5944, 0.7086, 0.634, 0.7086, 0.634, 0.7086, 0.5944, 0.8326, 0.6086, 0.8318, 0.6126, 0.8318, 0.6126, 0.8326, 0.6086, 0.8237, 0.6073, 0.8239, 0.604, 0.8239, 0.604, 0.8237, 0.6073, 0.7086, 0.634, 0.7007, 0.634, 0.7007, 0.634, 0.7086, 0.634, 0.8318, 0.6126, 0.8304, 0.6165, 0.8304, 0.6165, 0.8318, 0.6126, 0.8239, 0.604, 0.8237, 0.6009, 0.8237, 0.6009, 0.8239, 0.604, 0.7007, 0.634, 0.7007, 0.6056, 0.7007, 0.6056, 0.7007, 0.634, 0.8304, 0.6165, 0.8287, 0.62, 0.8287, 0.62, 0.8304, 0.6165, 0.8237, 0.6009, 0.8231, 0.5978, 0.8231, 0.5978, 0.8237, 0.6009, 0.7007, 0.6056, 0.6998, 0.6046, 0.6998, 0.6046, 0.7007, 0.6056, 0.8287, 0.62, 0.8264, 0.6232, 0.8264, 0.6232, 0.8287, 0.62, 0.8231, 0.5978, 0.8221, 0.5949, 0.8221, 0.5949, 0.8231, 0.5978, 0.6998, 0.6046, 0.6989, 0.6037, 0.6989, 0.6037, 0.6998, 0.6046, 0.8264, 0.6232, 0.8237, 0.6262, 0.8237, 0.6262, 0.8264, 0.6232, 0.8221, 0.5949, 0.8208, 0.5922, 0.8208, 0.5922, 0.8221, 0.5949, 0.6989, 0.6037, 0.6981, 0.6029, 0.6981, 0.6029, 0.6989, 0.6037, 0.8237, 0.6262, 0.8207, 0.6287, 0.8207, 0.6287, 0.8237, 0.6262, 0.8208, 0.5922, 0.8192, 0.5898, 0.8192, 0.5898, 0.8208, 0.5922, 0.6981, 0.6029, 0.6973, 0.6022, 0.6973, 0.6022, 0.6981, 0.6029, 0.8207, 0.6287, 0.8173, 0.6308, 0.8173, 0.6308, 0.8207, 0.6287, 0.8192, 0.5898, 0.8172, 0.5877, 0.8172, 0.5877, 0.8192, 0.5898, 0.6973, 0.6022, 0.6965, 0.6016, 0.6965, 0.6016, 0.6973, 0.6022, 0.8173, 0.6308, 0.8136, 0.6325, 0.8136, 0.6325, 0.8173, 0.6308, 0.8172, 0.5877, 0.815, 0.5857, 0.815, 0.5857, 0.8172, 0.5877, 0.6965, 0.6016, 0.6957, 0.6011, 0.6957, 0.6011, 0.6965, 0.6016, 0.8136, 0.6325, 0.8096, 0.6338, 0.8096, 0.6338, 0.8136, 0.6325, 0.815, 0.5857, 0.8126, 0.584, 0.8126, 0.584, 0.815, 0.5857, 0.6957, 0.6011, 0.6949, 0.6008, 0.6949, 0.6008, 0.6957, 0.6011, 0.8096, 0.6338, 0.8053, 0.6345, 0.8053, 0.6345, 0.8096, 0.6338, 0.8126, 0.584, 0.8099, 0.5827, 0.8099, 0.5827, 0.8126, 0.584, 0.6949, 0.6008, 0.6941, 0.6004, 0.6941, 0.6004, 0.6949, 0.6008, 0.8053, 0.6345, 0.8008, 0.6348, 0.8008, 0.6348, 0.8053, 0.6345, 0.8099, 0.5827, 0.807, 0.5818, 0.807, 0.5818, 0.8099, 0.5827, 0.6941, 0.6004, 0.6933, 0.6002, 0.6933, 0.6002, 0.6941, 0.6004, 0.8008, 0.6348, 0.7988, 0.6348, 0.7988, 0.6348, 0.8008, 0.6348, 0.807, 0.5818, 0.8039, 0.5812, 0.8039, 0.5812, 0.807, 0.5818, 0.6933, 0.6002, 0.6925, 0.6, 0.6925, 0.6, 0.6933, 0.6002, 0.7988, 0.6348, 0.7968, 0.6347, 0.7968, 0.6347, 0.7988, 0.6348, 0.8039, 0.5812, 0.8007, 0.581, 0.8007, 0.581, 0.8039, 0.5812, 0.6925, 0.6, 0.6917, 0.5999, 0.6917, 0.5999, 0.6925, 0.6, 0.7968, 0.6347, 0.7948, 0.6346, 0.7948, 0.6346, 0.7968, 0.6347, 0.8007, 0.581, 0.7989, 0.581, 0.7989, 0.581, 0.8007, 0.581, 0.6917, 0.5999, 0.6908, 0.5999, 0.6908, 0.5999, 0.6917, 0.5999, 0.7948, 0.6346, 0.7929, 0.6343, 0.7929, 0.6343, 0.7948, 0.6346, 0.7989, 0.581, 0.7971, 0.5811, 0.7971, 0.5811, 0.7989, 0.581, 0.6908, 0.5999, 0.6897, 0.6, 0.6897, 0.6, 0.6908, 0.5999, 0.7929, 0.6343, 0.7911, 0.634, 0.7911, 0.634, 0.7929, 0.6343, 0.7971, 0.5811, 0.7953, 0.5813, 0.7953, 0.5813, 0.7971, 0.5811, 0.6897, 0.6, 0.6886, 0.6002, 0.6886, 0.6002, 0.6897, 0.6, 0.7911, 0.634, 0.7892, 0.6337, 0.7892, 0.6337, 0.7911, 0.634, 0.7953, 0.5813, 0.7935, 0.5816, 0.7935, 0.5816, 0.7953, 0.5813, 0.6886, 0.6002, 0.6876, 0.6006, 0.6876, 0.6006, 0.6886, 0.6002, 0.7892, 0.6337, 0.7874, 0.6332, 0.7874, 0.6332, 0.7892, 0.6337, 0.7935, 0.5816, 0.7917, 0.582, 0.7917, 0.582, 0.7935, 0.5816, 0.6876, 0.6006, 0.6867, 0.6011, 0.6867, 0.6011, 0.6876, 0.6006, 0.7874, 0.6332, 0.7855, 0.6327, 0.7855, 0.6327, 0.7874, 0.6332, 0.7917, 0.582, 0.7898, 0.5825, 0.7898, 0.5825, 0.7917, 0.582, 0.6867, 0.6011, 0.6859, 0.6017, 0.6859, 0.6017, 0.6867, 0.6011, 0.7855, 0.6327, 0.7837, 0.6321, 0.7837, 0.6321, 0.7855, 0.6327, 0.7898, 0.5825, 0.788, 0.583, 0.788, 0.583, 0.7898, 0.5825, 0.6859, 0.6017, 0.6852, 0.6025, 0.6852, 0.6025, 0.6859, 0.6017, 0.7837, 0.6321, 0.7818, 0.6314, 0.7818, 0.6314, 0.7837, 0.6321, 0.788, 0.583, 0.7862, 0.5836, 0.7862, 0.5836, 0.788, 0.583, 0.6852, 0.6025, 0.6845, 0.6034, 0.6845, 0.6034, 0.6852, 0.6025, 0.7818, 0.6314, 0.7798, 0.6307, 0.7798, 0.6307, 0.7818, 0.6314, 0.7862, 0.5836, 0.7844, 0.5843, 0.7844, 0.5843, 0.7862, 0.5836, 0.6845, 0.6034, 0.684, 0.6044, 0.684, 0.6044, 0.6845, 0.6034, 0.7798, 0.6307, 0.7779, 0.6298, 0.7779, 0.6298, 0.7798, 0.6307])
me_cube_001.update()

# ---- curves / text
txt_text = bpy.data.curves.new('Text', 'FONT')
txt_text.dimensions = '2D'
txt_text.body = 'Glyn'

# ---- objects
ob_cube = bpy.data.objects.new('Cube', me_cube)
ob_cube_001 = bpy.data.objects.new('Cube.001', me_cube_001)
ob_text = bpy.data.objects.new('Text', txt_text)

# ---- transforms, parenting, visibility, modifiers, constraints
ob_cube.location = (0.0, 0.0, 0.0)
ob_cube.lock_rotations_4d = False
ob_cube.empty_display_type = 'ARROWS'
ob_cube.lineart.crease_threshold = 0.0
ob_cube_001.location = (-0.6303, 6.101, -0.18)
ob_cube_001.scale = (1.538, 1.538, 1.538)
ob_text.location = (-3.645, 2.646, 2.581)

# ---- collection membership
col_collection.objects.link(ob_cube)
col_collection.objects.link(ob_cube_001)
col_collection.objects.link(ob_text)

# ---- scene / render settings (as saved in the file)
scene.frame_start = 1; scene.frame_end = 250; scene.frame_set(1)
scene.render.engine = 'BLENDER_EEVEE_NEXT'
scene.cycles.sampling_pattern = 'TABULATED_SOBOL'
bpy.context.view_layer.update()

# ---- added for rendering (the .blend has no active camera and no usable light): camera, sun
cam_auto = bpy.data.cameras.new('AutoCamera')
cam_auto.lens = 50.0
cam_auto.sensor_width = 36.0
cam_auto.clip_end = 1000.0
ob_auto_camera = bpy.data.objects.new('AutoCamera', cam_auto)
scene.collection.objects.link(ob_auto_camera)
ob_auto_camera.location = (9.08215, -9.10652, 8.61635)
ob_auto_camera.rotation_euler = (1.09748, -7.21219e-08, 0.694738)
scene.camera = ob_auto_camera
light_auto_sun = bpy.data.lights.new('AutoSun', 'SUN')
light_auto_sun.energy = 3.0
light_auto_sun.angle = 0.0523599
ob_auto_sun = bpy.data.objects.new('AutoSun', light_auto_sun)
scene.collection.objects.link(ob_auto_sun)
ob_auto_sun.rotation_euler = (0.872665, 0.174533, 0.523599)
bpy.context.view_layer.update()
